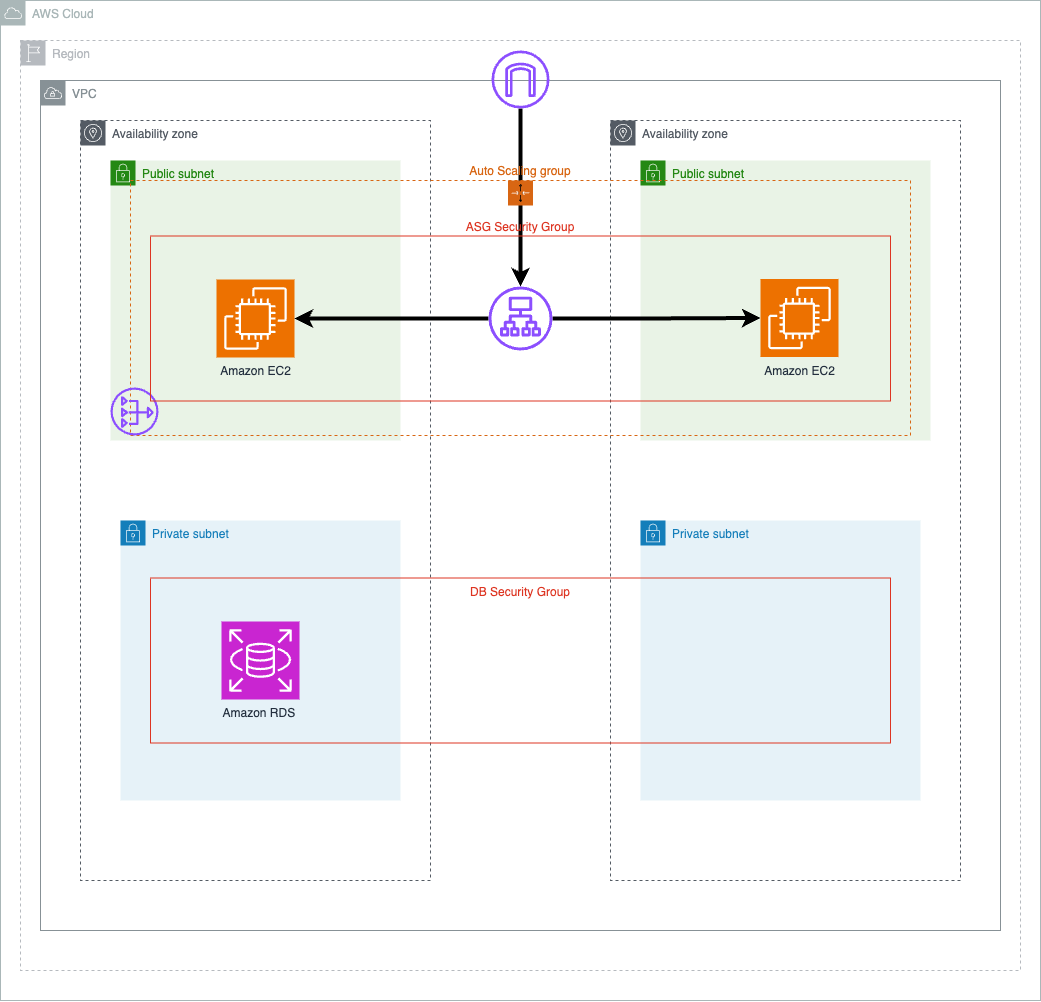

The diagram above was exported from draw.io. Its source (the exported page's mxGraphModel, read from the mxfile embedded in the PNG):
<mxGraphModel dx="2440" dy="1361" grid="1" gridSize="10" guides="1" tooltips="1" connect="1" arrows="1" fold="1" page="0" pageScale="1" pageWidth="827" pageHeight="1169" math="0" shadow="0">
  <root>
    <mxCell id="0" />
    <mxCell id="1" parent="0" />
    <mxCell id="12xtptjol5NvTHZO246h-39" value="" style="group;strokeWidth=4;" vertex="1" connectable="0" parent="1">
      <mxGeometry x="210" y="90" width="1030" height="1000" as="geometry" />
    </mxCell>
    <mxCell id="12xtptjol5NvTHZO246h-2" value="AWS Cloud" style="sketch=0;outlineConnect=0;gradientColor=none;html=1;whiteSpace=wrap;fontSize=12;fontStyle=0;shape=mxgraph.aws4.group;grIcon=mxgraph.aws4.group_aws_cloud;strokeColor=#AAB7B8;fillColor=none;verticalAlign=top;align=left;spacingLeft=30;fontColor=#AAB7B8;dashed=0;" vertex="1" parent="12xtptjol5NvTHZO246h-39">
      <mxGeometry x="-10" width="1040" height="1000" as="geometry" />
    </mxCell>
    <mxCell id="12xtptjol5NvTHZO246h-4" value="Availability zone" style="sketch=0;outlineConnect=0;gradientColor=none;html=1;whiteSpace=wrap;fontSize=12;fontStyle=0;shape=mxgraph.aws4.group;grIcon=mxgraph.aws4.group_availability_zone;strokeColor=#545B64;fillColor=none;verticalAlign=top;align=left;spacingLeft=30;fontColor=#545B64;dashed=1;" vertex="1" parent="12xtptjol5NvTHZO246h-39">
      <mxGeometry x="70" y="120" width="350" height="760" as="geometry" />
    </mxCell>
    <mxCell id="12xtptjol5NvTHZO246h-3" value="VPC" style="sketch=0;outlineConnect=0;gradientColor=none;html=1;whiteSpace=wrap;fontSize=12;fontStyle=0;shape=mxgraph.aws4.group;grIcon=mxgraph.aws4.group_vpc;strokeColor=#879196;fillColor=none;verticalAlign=top;align=left;spacingLeft=30;fontColor=#879196;dashed=0;" vertex="1" parent="12xtptjol5NvTHZO246h-39">
      <mxGeometry x="30" y="80" width="960" height="850" as="geometry" />
    </mxCell>
    <mxCell id="12xtptjol5NvTHZO246h-5" value="Availability zone" style="sketch=0;outlineConnect=0;gradientColor=none;html=1;whiteSpace=wrap;fontSize=12;fontStyle=0;shape=mxgraph.aws4.group;grIcon=mxgraph.aws4.group_availability_zone;strokeColor=#545B64;fillColor=none;verticalAlign=top;align=left;spacingLeft=30;fontColor=#545B64;dashed=1;" vertex="1" parent="12xtptjol5NvTHZO246h-39">
      <mxGeometry x="600" y="120" width="350" height="760" as="geometry" />
    </mxCell>
    <mxCell id="12xtptjol5NvTHZO246h-12" value="Public subnet" style="points=[[0,0],[0.25,0],[0.5,0],[0.75,0],[1,0],[1,0.25],[1,0.5],[1,0.75],[1,1],[0.75,1],[0.5,1],[0.25,1],[0,1],[0,0.75],[0,0.5],[0,0.25]];outlineConnect=0;gradientColor=none;html=1;whiteSpace=wrap;fontSize=12;fontStyle=0;container=1;pointerEvents=0;collapsible=0;recursiveResize=0;shape=mxgraph.aws4.group;grIcon=mxgraph.aws4.group_security_group;grStroke=0;strokeColor=#248814;fillColor=#E9F3E6;verticalAlign=top;align=left;spacingLeft=30;fontColor=#248814;dashed=0;" vertex="1" parent="12xtptjol5NvTHZO246h-39">
      <mxGeometry x="100" y="160" width="290" height="280" as="geometry" />
    </mxCell>
    <mxCell id="12xtptjol5NvTHZO246h-13" value="Public subnet" style="points=[[0,0],[0.25,0],[0.5,0],[0.75,0],[1,0],[1,0.25],[1,0.5],[1,0.75],[1,1],[0.75,1],[0.5,1],[0.25,1],[0,1],[0,0.75],[0,0.5],[0,0.25]];outlineConnect=0;gradientColor=none;html=1;whiteSpace=wrap;fontSize=12;fontStyle=0;container=1;pointerEvents=0;collapsible=0;recursiveResize=0;shape=mxgraph.aws4.group;grIcon=mxgraph.aws4.group_security_group;grStroke=0;strokeColor=#248814;fillColor=#E9F3E6;verticalAlign=top;align=left;spacingLeft=30;fontColor=#248814;dashed=0;" vertex="1" parent="12xtptjol5NvTHZO246h-39">
      <mxGeometry x="630" y="160" width="290" height="280" as="geometry" />
    </mxCell>
    <mxCell id="12xtptjol5NvTHZO246h-16" value="Private subnet" style="points=[[0,0],[0.25,0],[0.5,0],[0.75,0],[1,0],[1,0.25],[1,0.5],[1,0.75],[1,1],[0.75,1],[0.5,1],[0.25,1],[0,1],[0,0.75],[0,0.5],[0,0.25]];outlineConnect=0;gradientColor=none;html=1;whiteSpace=wrap;fontSize=12;fontStyle=0;container=1;pointerEvents=0;collapsible=0;recursiveResize=0;shape=mxgraph.aws4.group;grIcon=mxgraph.aws4.group_security_group;grStroke=0;strokeColor=#147EBA;fillColor=#E6F2F8;verticalAlign=top;align=left;spacingLeft=30;fontColor=#147EBA;dashed=0;" vertex="1" parent="12xtptjol5NvTHZO246h-39">
      <mxGeometry x="110" y="520" width="280" height="280" as="geometry" />
    </mxCell>
    <mxCell id="12xtptjol5NvTHZO246h-17" value="Private subnet" style="points=[[0,0],[0.25,0],[0.5,0],[0.75,0],[1,0],[1,0.25],[1,0.5],[1,0.75],[1,1],[0.75,1],[0.5,1],[0.25,1],[0,1],[0,0.75],[0,0.5],[0,0.25]];outlineConnect=0;gradientColor=none;html=1;whiteSpace=wrap;fontSize=12;fontStyle=0;container=1;pointerEvents=0;collapsible=0;recursiveResize=0;shape=mxgraph.aws4.group;grIcon=mxgraph.aws4.group_security_group;grStroke=0;strokeColor=#147EBA;fillColor=#E6F2F8;verticalAlign=top;align=left;spacingLeft=30;fontColor=#147EBA;dashed=0;" vertex="1" parent="12xtptjol5NvTHZO246h-39">
      <mxGeometry x="630" y="520" width="280" height="280" as="geometry" />
    </mxCell>
    <mxCell id="12xtptjol5NvTHZO246h-41" value="Region" style="sketch=0;outlineConnect=0;gradientColor=none;html=1;whiteSpace=wrap;fontSize=12;fontStyle=0;shape=mxgraph.aws4.group;grIcon=mxgraph.aws4.group_region;strokeColor=#B6BABF;fillColor=none;verticalAlign=top;align=left;spacingLeft=30;fontColor=#B6BABF;dashed=1;" vertex="1" parent="12xtptjol5NvTHZO246h-39">
      <mxGeometry x="10" y="40" width="1000" height="930" as="geometry" />
    </mxCell>
    <mxCell id="12xtptjol5NvTHZO246h-55" style="edgeStyle=orthogonalEdgeStyle;rounded=0;orthogonalLoop=1;jettySize=auto;html=1;strokeWidth=4;" edge="1" parent="12xtptjol5NvTHZO246h-39" source="12xtptjol5NvTHZO246h-42" target="12xtptjol5NvTHZO246h-43">
      <mxGeometry relative="1" as="geometry" />
    </mxCell>
    <mxCell id="12xtptjol5NvTHZO246h-42" value="" style="sketch=0;outlineConnect=0;fontColor=#232F3E;gradientColor=none;fillColor=#8C4FFF;strokeColor=none;dashed=0;verticalLabelPosition=bottom;verticalAlign=top;align=center;html=1;fontSize=12;fontStyle=0;aspect=fixed;pointerEvents=1;shape=mxgraph.aws4.internet_gateway;" vertex="1" parent="12xtptjol5NvTHZO246h-39">
      <mxGeometry x="481" y="50" width="58" height="58" as="geometry" />
    </mxCell>
    <mxCell id="12xtptjol5NvTHZO246h-44" value="Auto Scaling group" style="points=[[0,0],[0.25,0],[0.5,0],[0.75,0],[1,0],[1,0.25],[1,0.5],[1,0.75],[1,1],[0.75,1],[0.5,1],[0.25,1],[0,1],[0,0.75],[0,0.5],[0,0.25]];outlineConnect=0;gradientColor=none;html=1;whiteSpace=wrap;fontSize=12;fontStyle=0;container=1;pointerEvents=0;collapsible=0;recursiveResize=0;shape=mxgraph.aws4.groupCenter;grIcon=mxgraph.aws4.group_auto_scaling_group;grStroke=1;strokeColor=#D86613;fillColor=none;verticalAlign=bottom;align=center;fontColor=#D86613;dashed=1;spacingTop=25;labelPosition=center;verticalLabelPosition=top;" vertex="1" parent="12xtptjol5NvTHZO246h-39">
      <mxGeometry x="120" y="180" width="780" height="255" as="geometry" />
    </mxCell>
    <mxCell id="12xtptjol5NvTHZO246h-47" value="Amazon EC2" style="sketch=0;points=[[0,0,0],[0.25,0,0],[0.5,0,0],[0.75,0,0],[1,0,0],[0,1,0],[0.25,1,0],[0.5,1,0],[0.75,1,0],[1,1,0],[0,0.25,0],[0,0.5,0],[0,0.75,0],[1,0.25,0],[1,0.5,0],[1,0.75,0]];outlineConnect=0;fontColor=#232F3E;fillColor=#ED7100;strokeColor=#ffffff;dashed=0;verticalLabelPosition=bottom;verticalAlign=top;align=center;html=1;fontSize=12;fontStyle=0;aspect=fixed;shape=mxgraph.aws4.resourceIcon;resIcon=mxgraph.aws4.ec2;" vertex="1" parent="12xtptjol5NvTHZO246h-44">
      <mxGeometry x="86" y="99" width="78" height="78" as="geometry" />
    </mxCell>
    <mxCell id="12xtptjol5NvTHZO246h-48" value="Amazon EC2" style="sketch=0;points=[[0,0,0],[0.25,0,0],[0.5,0,0],[0.75,0,0],[1,0,0],[0,1,0],[0.25,1,0],[0.5,1,0],[0.75,1,0],[1,1,0],[0,0.25,0],[0,0.5,0],[0,0.75,0],[1,0.25,0],[1,0.5,0],[1,0.75,0]];outlineConnect=0;fontColor=#232F3E;fillColor=#ED7100;strokeColor=#ffffff;dashed=0;verticalLabelPosition=bottom;verticalAlign=top;align=center;html=1;fontSize=12;fontStyle=0;aspect=fixed;shape=mxgraph.aws4.resourceIcon;resIcon=mxgraph.aws4.ec2;" vertex="1" parent="12xtptjol5NvTHZO246h-44">
      <mxGeometry x="630" y="98.5" width="78" height="78" as="geometry" />
    </mxCell>
    <mxCell id="12xtptjol5NvTHZO246h-52" value="" style="sketch=0;outlineConnect=0;fontColor=#232F3E;gradientColor=none;fillColor=#8C4FFF;strokeColor=none;dashed=0;verticalLabelPosition=bottom;verticalAlign=top;align=center;html=1;fontSize=12;fontStyle=0;aspect=fixed;pointerEvents=1;shape=mxgraph.aws4.nat_gateway;" vertex="1" parent="12xtptjol5NvTHZO246h-44">
      <mxGeometry x="-20" y="207" width="48" height="48" as="geometry" />
    </mxCell>
    <mxCell id="12xtptjol5NvTHZO246h-49" value="DB Security Group" style="fillColor=none;strokeColor=#DD3522;verticalAlign=top;fontStyle=0;fontColor=#DD3522;whiteSpace=wrap;html=1;" vertex="1" parent="12xtptjol5NvTHZO246h-39">
      <mxGeometry x="140" y="577.5" width="740" height="165" as="geometry" />
    </mxCell>
    <mxCell id="12xtptjol5NvTHZO246h-50" value="Amazon RDS&amp;nbsp;" style="sketch=0;points=[[0,0,0],[0.25,0,0],[0.5,0,0],[0.75,0,0],[1,0,0],[0,1,0],[0.25,1,0],[0.5,1,0],[0.75,1,0],[1,1,0],[0,0.25,0],[0,0.5,0],[0,0.75,0],[1,0.25,0],[1,0.5,0],[1,0.75,0]];outlineConnect=0;fontColor=#232F3E;fillColor=#C925D1;strokeColor=#ffffff;dashed=0;verticalLabelPosition=bottom;verticalAlign=top;align=center;html=1;fontSize=12;fontStyle=0;aspect=fixed;shape=mxgraph.aws4.resourceIcon;resIcon=mxgraph.aws4.rds;" vertex="1" parent="12xtptjol5NvTHZO246h-39">
      <mxGeometry x="211" y="621" width="78" height="78" as="geometry" />
    </mxCell>
    <mxCell id="12xtptjol5NvTHZO246h-58" style="edgeStyle=orthogonalEdgeStyle;rounded=0;orthogonalLoop=1;jettySize=auto;html=1;strokeWidth=4;" edge="1" parent="12xtptjol5NvTHZO246h-39" source="12xtptjol5NvTHZO246h-43" target="12xtptjol5NvTHZO246h-47">
      <mxGeometry relative="1" as="geometry" />
    </mxCell>
    <mxCell id="12xtptjol5NvTHZO246h-59" style="edgeStyle=orthogonalEdgeStyle;rounded=0;orthogonalLoop=1;jettySize=auto;html=1;strokeWidth=4;" edge="1" parent="12xtptjol5NvTHZO246h-39" source="12xtptjol5NvTHZO246h-43" target="12xtptjol5NvTHZO246h-48">
      <mxGeometry relative="1" as="geometry" />
    </mxCell>
    <mxCell id="12xtptjol5NvTHZO246h-43" value="" style="sketch=0;outlineConnect=0;fontColor=#232F3E;gradientColor=none;fillColor=#8C4FFF;strokeColor=none;dashed=0;verticalLabelPosition=bottom;verticalAlign=top;align=center;html=1;fontSize=12;fontStyle=0;aspect=fixed;pointerEvents=1;shape=mxgraph.aws4.application_load_balancer;" vertex="1" parent="12xtptjol5NvTHZO246h-39">
      <mxGeometry x="478" y="286" width="64" height="64" as="geometry" />
    </mxCell>
    <mxCell id="12xtptjol5NvTHZO246h-46" value="ASG Security Group&lt;br&gt;" style="fillColor=none;strokeColor=#DD3522;verticalAlign=bottom;fontStyle=0;fontColor=#DD3522;whiteSpace=wrap;html=1;labelPosition=center;verticalLabelPosition=top;align=center;" vertex="1" parent="12xtptjol5NvTHZO246h-39">
      <mxGeometry x="140" y="235.5" width="740" height="165" as="geometry" />
    </mxCell>
  </root>
</mxGraphModel>